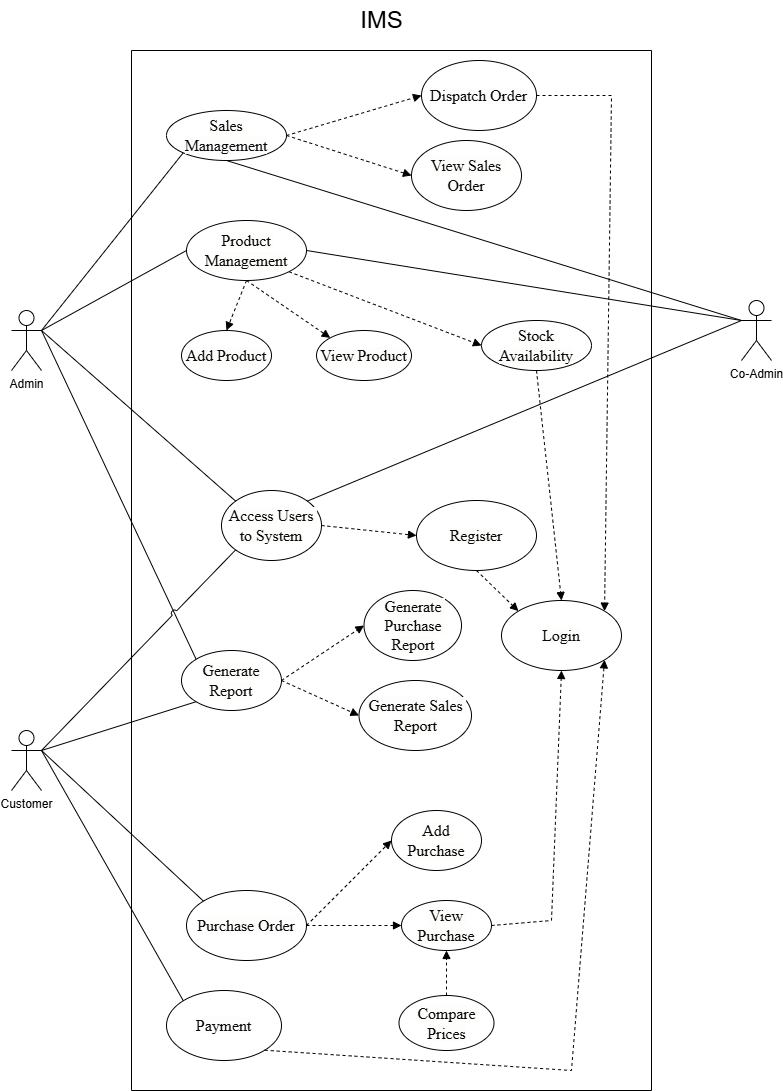

The diagram above was exported from draw.io. Its source (the exported page's mxGraphModel, read from the mxfile embedded in the PNG):
<mxGraphModel dx="2100" dy="1138" grid="1" gridSize="10" guides="1" tooltips="1" connect="1" arrows="1" fold="1" page="1" pageScale="1" pageWidth="850" pageHeight="1100" math="0" shadow="0">
  <root>
    <mxCell id="0" />
    <mxCell id="1" parent="0" />
    <mxCell id="1yqel8OSt_a-TtLsOp_5-5" value="" style="swimlane;startSize=0;" vertex="1" parent="1">
      <mxGeometry x="210" y="230" width="520" height="1040" as="geometry" />
    </mxCell>
    <mxCell id="1yqel8OSt_a-TtLsOp_5-20" value="&lt;span style=&quot;color: rgb(10, 10, 10); font-family: __Inter_2b114f, __Inter_Fallback_2b114f; font-size: 16px; letter-spacing: -0.1px; text-align: start; white-space-collapse: preserve; background-color: rgb(253, 253, 252);&quot;&gt;Sales Management&lt;/span&gt;" style="ellipse;whiteSpace=wrap;html=1;" vertex="1" parent="1yqel8OSt_a-TtLsOp_5-5">
      <mxGeometry x="35" y="60" width="120" height="50" as="geometry" />
    </mxCell>
    <mxCell id="1yqel8OSt_a-TtLsOp_5-4" value="&lt;span style=&quot;color: rgb(10, 10, 10); font-family: __Inter_2b114f, __Inter_Fallback_2b114f; font-size: 16px; letter-spacing: -0.1px; text-align: start; white-space-collapse: preserve; background-color: rgb(253, 253, 252);&quot;&gt;Access Users to System&lt;/span&gt;" style="ellipse;whiteSpace=wrap;html=1;" vertex="1" parent="1yqel8OSt_a-TtLsOp_5-5">
      <mxGeometry x="90" y="440" width="100" height="70" as="geometry" />
    </mxCell>
    <mxCell id="1yqel8OSt_a-TtLsOp_5-14" value="&lt;span style=&quot;color: rgb(10, 10, 10); font-family: __Inter_2b114f, __Inter_Fallback_2b114f; font-size: 16px; letter-spacing: -0.1px; text-align: start; white-space-collapse: preserve; background-color: rgb(253, 253, 252);&quot;&gt;Purchase Order&lt;/span&gt;" style="ellipse;whiteSpace=wrap;html=1;" vertex="1" parent="1yqel8OSt_a-TtLsOp_5-5">
      <mxGeometry x="55" y="840" width="120" height="70" as="geometry" />
    </mxCell>
    <mxCell id="1yqel8OSt_a-TtLsOp_5-17" value="&lt;span style=&quot;color: rgb(10, 10, 10); font-family: __Inter_2b114f, __Inter_Fallback_2b114f; font-size: 16px; letter-spacing: -0.1px; text-align: start; white-space-collapse: preserve; background-color: rgb(253, 253, 252);&quot;&gt;Generate Report&lt;/span&gt;" style="ellipse;whiteSpace=wrap;html=1;" vertex="1" parent="1yqel8OSt_a-TtLsOp_5-5">
      <mxGeometry x="50" y="600" width="100" height="60" as="geometry" />
    </mxCell>
    <mxCell id="1yqel8OSt_a-TtLsOp_5-28" value="&lt;span style=&quot;color: rgb(10, 10, 10); font-family: __Inter_2b114f, __Inter_Fallback_2b114f; font-size: 16px; letter-spacing: -0.1px; text-align: start; white-space-collapse: preserve; background-color: rgb(253, 253, 252);&quot;&gt;Product Management&lt;/span&gt;" style="ellipse;whiteSpace=wrap;html=1;" vertex="1" parent="1yqel8OSt_a-TtLsOp_5-5">
      <mxGeometry x="55" y="170" width="120" height="60" as="geometry" />
    </mxCell>
    <mxCell id="1yqel8OSt_a-TtLsOp_5-15" value="&lt;span style=&quot;color: rgb(10, 10, 10); font-family: __Inter_2b114f, __Inter_Fallback_2b114f; font-size: 16px; letter-spacing: -0.1px; text-align: start; white-space-collapse: preserve; background-color: rgb(253, 253, 252);&quot;&gt;View Purchase&lt;/span&gt;" style="ellipse;whiteSpace=wrap;html=1;" vertex="1" parent="1yqel8OSt_a-TtLsOp_5-5">
      <mxGeometry x="270" y="850" width="90" height="50" as="geometry" />
    </mxCell>
    <mxCell id="1yqel8OSt_a-TtLsOp_5-27" value="&lt;span style=&quot;color: rgb(10, 10, 10); font-family: __Inter_2b114f, __Inter_Fallback_2b114f; font-size: 16px; letter-spacing: -0.1px; text-align: start; white-space-collapse: preserve; background-color: rgb(253, 253, 252);&quot;&gt;Payment&lt;/span&gt;" style="ellipse;whiteSpace=wrap;html=1;" vertex="1" parent="1yqel8OSt_a-TtLsOp_5-5">
      <mxGeometry x="35" y="940" width="115" height="70" as="geometry" />
    </mxCell>
    <mxCell id="1yqel8OSt_a-TtLsOp_5-12" value="&lt;span style=&quot;color: rgb(10, 10, 10); font-family: __Inter_2b114f, __Inter_Fallback_2b114f; font-size: 16px; letter-spacing: -0.1px; text-align: start; white-space-collapse: preserve; background-color: rgb(253, 253, 252);&quot;&gt;Add Purchase&lt;/span&gt;" style="ellipse;whiteSpace=wrap;html=1;" vertex="1" parent="1yqel8OSt_a-TtLsOp_5-5">
      <mxGeometry x="260" y="760" width="90" height="60" as="geometry" />
    </mxCell>
    <mxCell id="1yqel8OSt_a-TtLsOp_5-16" value="&lt;span style=&quot;color: rgb(10, 10, 10); font-family: __Inter_2b114f, __Inter_Fallback_2b114f; font-size: 16px; letter-spacing: -0.1px; text-align: start; white-space-collapse: preserve; background-color: rgb(253, 253, 252);&quot;&gt;Compare Prices&lt;/span&gt;" style="ellipse;whiteSpace=wrap;html=1;" vertex="1" parent="1yqel8OSt_a-TtLsOp_5-5">
      <mxGeometry x="267.5" y="945" width="95" height="55" as="geometry" />
    </mxCell>
    <mxCell id="1yqel8OSt_a-TtLsOp_5-18" value="&lt;span style=&quot;color: rgb(10, 10, 10); font-family: __Inter_2b114f, __Inter_Fallback_2b114f; font-size: 16px; letter-spacing: -0.1px; text-align: start; white-space-collapse: preserve; background-color: rgb(253, 253, 252);&quot;&gt;Generate Purchase Report&lt;/span&gt;" style="ellipse;whiteSpace=wrap;html=1;" vertex="1" parent="1yqel8OSt_a-TtLsOp_5-5">
      <mxGeometry x="232.5" y="540" width="97.5" height="70" as="geometry" />
    </mxCell>
    <mxCell id="1yqel8OSt_a-TtLsOp_5-19" value="&lt;span style=&quot;color: rgb(10, 10, 10); font-family: __Inter_2b114f, __Inter_Fallback_2b114f; font-size: 16px; letter-spacing: -0.1px; text-align: start; white-space-collapse: preserve; background-color: rgb(253, 253, 252);&quot;&gt;Generate Sales Report&lt;/span&gt;" style="ellipse;whiteSpace=wrap;html=1;" vertex="1" parent="1yqel8OSt_a-TtLsOp_5-5">
      <mxGeometry x="227.5" y="630" width="112.5" height="70" as="geometry" />
    </mxCell>
    <mxCell id="1yqel8OSt_a-TtLsOp_5-49" value="" style="endArrow=block;dashed=1;html=1;rounded=0;entryX=0;entryY=0.5;entryDx=0;entryDy=0;exitX=1;exitY=0.5;exitDx=0;exitDy=0;endFill=1;" edge="1" parent="1yqel8OSt_a-TtLsOp_5-5" source="1yqel8OSt_a-TtLsOp_5-14" target="1yqel8OSt_a-TtLsOp_5-15">
      <mxGeometry width="50" height="50" relative="1" as="geometry">
        <mxPoint x="240" y="630" as="sourcePoint" />
        <mxPoint x="290" y="580" as="targetPoint" />
      </mxGeometry>
    </mxCell>
    <mxCell id="1yqel8OSt_a-TtLsOp_5-50" value="" style="endArrow=block;dashed=1;html=1;rounded=0;exitX=1;exitY=0.5;exitDx=0;exitDy=0;entryX=0;entryY=0.5;entryDx=0;entryDy=0;endFill=1;" edge="1" parent="1yqel8OSt_a-TtLsOp_5-5" source="1yqel8OSt_a-TtLsOp_5-14" target="1yqel8OSt_a-TtLsOp_5-12">
      <mxGeometry width="50" height="50" relative="1" as="geometry">
        <mxPoint x="350" y="580" as="sourcePoint" />
        <mxPoint x="400" y="530" as="targetPoint" />
      </mxGeometry>
    </mxCell>
    <mxCell id="1yqel8OSt_a-TtLsOp_5-51" value="" style="endArrow=block;dashed=1;html=1;rounded=0;exitX=1;exitY=0.5;exitDx=0;exitDy=0;entryX=0;entryY=0.5;entryDx=0;entryDy=0;endFill=1;" edge="1" parent="1yqel8OSt_a-TtLsOp_5-5" source="1yqel8OSt_a-TtLsOp_5-17" target="1yqel8OSt_a-TtLsOp_5-18">
      <mxGeometry width="50" height="50" relative="1" as="geometry">
        <mxPoint x="350" y="390" as="sourcePoint" />
        <mxPoint x="400" y="340" as="targetPoint" />
      </mxGeometry>
    </mxCell>
    <mxCell id="1yqel8OSt_a-TtLsOp_5-52" value="" style="endArrow=block;dashed=1;html=1;rounded=0;exitX=1;exitY=0.5;exitDx=0;exitDy=0;entryX=0;entryY=0.5;entryDx=0;entryDy=0;endFill=1;" edge="1" parent="1yqel8OSt_a-TtLsOp_5-5" source="1yqel8OSt_a-TtLsOp_5-17" target="1yqel8OSt_a-TtLsOp_5-19">
      <mxGeometry width="50" height="50" relative="1" as="geometry">
        <mxPoint x="350" y="390" as="sourcePoint" />
        <mxPoint x="400" y="340" as="targetPoint" />
      </mxGeometry>
    </mxCell>
    <mxCell id="1yqel8OSt_a-TtLsOp_5-25" value="&lt;span style=&quot;color: rgb(10, 10, 10); font-family: __Inter_2b114f, __Inter_Fallback_2b114f; font-size: 16px; letter-spacing: -0.1px; text-align: start; white-space-collapse: preserve; background-color: rgb(253, 253, 252);&quot;&gt;View Sales Order&lt;/span&gt;" style="ellipse;whiteSpace=wrap;html=1;" vertex="1" parent="1yqel8OSt_a-TtLsOp_5-5">
      <mxGeometry x="280" y="90" width="110" height="70" as="geometry" />
    </mxCell>
    <mxCell id="1yqel8OSt_a-TtLsOp_5-54" value="" style="endArrow=block;dashed=1;html=1;rounded=0;exitX=1;exitY=0.5;exitDx=0;exitDy=0;entryX=0;entryY=0.5;entryDx=0;entryDy=0;endFill=1;" edge="1" parent="1yqel8OSt_a-TtLsOp_5-5" source="1yqel8OSt_a-TtLsOp_5-20" target="1yqel8OSt_a-TtLsOp_5-25">
      <mxGeometry width="50" height="50" relative="1" as="geometry">
        <mxPoint x="350" y="320" as="sourcePoint" />
        <mxPoint x="400" y="270" as="targetPoint" />
      </mxGeometry>
    </mxCell>
    <mxCell id="1yqel8OSt_a-TtLsOp_5-29" value="&lt;span style=&quot;color: rgb(10, 10, 10); font-family: __Inter_2b114f, __Inter_Fallback_2b114f; font-size: 16px; letter-spacing: -0.1px; text-align: start; white-space-collapse: preserve; background-color: rgb(253, 253, 252);&quot;&gt;Add Product&lt;/span&gt;" style="ellipse;whiteSpace=wrap;html=1;" vertex="1" parent="1yqel8OSt_a-TtLsOp_5-5">
      <mxGeometry x="50" y="280" width="90" height="50" as="geometry" />
    </mxCell>
    <mxCell id="1yqel8OSt_a-TtLsOp_5-31" value="&lt;span style=&quot;color: rgb(10, 10, 10); font-family: __Inter_2b114f, __Inter_Fallback_2b114f; font-size: 16px; letter-spacing: -0.1px; text-align: start; white-space-collapse: preserve; background-color: rgb(253, 253, 252);&quot;&gt;View Product&lt;/span&gt;" style="ellipse;whiteSpace=wrap;html=1;" vertex="1" parent="1yqel8OSt_a-TtLsOp_5-5">
      <mxGeometry x="185" y="280" width="95" height="50" as="geometry" />
    </mxCell>
    <mxCell id="1yqel8OSt_a-TtLsOp_5-56" value="" style="endArrow=block;dashed=1;html=1;rounded=0;exitX=0.5;exitY=1;exitDx=0;exitDy=0;entryX=0.5;entryY=0;entryDx=0;entryDy=0;endFill=1;" edge="1" parent="1yqel8OSt_a-TtLsOp_5-5" source="1yqel8OSt_a-TtLsOp_5-28" target="1yqel8OSt_a-TtLsOp_5-29">
      <mxGeometry width="50" height="50" relative="1" as="geometry">
        <mxPoint x="350" y="130" as="sourcePoint" />
        <mxPoint x="400" y="80" as="targetPoint" />
      </mxGeometry>
    </mxCell>
    <mxCell id="1yqel8OSt_a-TtLsOp_5-57" value="" style="endArrow=block;dashed=1;html=1;rounded=0;exitX=0.5;exitY=1;exitDx=0;exitDy=0;entryX=0;entryY=0;entryDx=0;entryDy=0;endFill=1;" edge="1" parent="1yqel8OSt_a-TtLsOp_5-5" source="1yqel8OSt_a-TtLsOp_5-28" target="1yqel8OSt_a-TtLsOp_5-31">
      <mxGeometry width="50" height="50" relative="1" as="geometry">
        <mxPoint x="350" y="130" as="sourcePoint" />
        <mxPoint x="400" y="80" as="targetPoint" />
      </mxGeometry>
    </mxCell>
    <mxCell id="1yqel8OSt_a-TtLsOp_5-32" value="&lt;span style=&quot;color: rgb(10, 10, 10); font-family: __Inter_2b114f, __Inter_Fallback_2b114f; font-size: 16px; letter-spacing: -0.1px; text-align: start; white-space-collapse: preserve; background-color: rgb(253, 253, 252);&quot;&gt;Stock Availability&lt;/span&gt;" style="ellipse;whiteSpace=wrap;html=1;" vertex="1" parent="1yqel8OSt_a-TtLsOp_5-5">
      <mxGeometry x="350" y="270" width="110" height="50" as="geometry" />
    </mxCell>
    <mxCell id="1yqel8OSt_a-TtLsOp_5-58" value="" style="endArrow=block;dashed=1;html=1;rounded=0;entryX=0;entryY=0.5;entryDx=0;entryDy=0;exitX=1;exitY=1;exitDx=0;exitDy=0;endFill=1;" edge="1" parent="1yqel8OSt_a-TtLsOp_5-5" source="1yqel8OSt_a-TtLsOp_5-28" target="1yqel8OSt_a-TtLsOp_5-32">
      <mxGeometry width="50" height="50" relative="1" as="geometry">
        <mxPoint x="350" y="330" as="sourcePoint" />
        <mxPoint x="400" y="280" as="targetPoint" />
      </mxGeometry>
    </mxCell>
    <mxCell id="1yqel8OSt_a-TtLsOp_5-59" value="" style="endArrow=block;dashed=1;html=1;rounded=0;entryX=0.5;entryY=1;entryDx=0;entryDy=0;exitX=0.5;exitY=0;exitDx=0;exitDy=0;endFill=1;" edge="1" parent="1yqel8OSt_a-TtLsOp_5-5" source="1yqel8OSt_a-TtLsOp_5-16" target="1yqel8OSt_a-TtLsOp_5-15">
      <mxGeometry width="50" height="50" relative="1" as="geometry">
        <mxPoint x="350" y="720" as="sourcePoint" />
        <mxPoint x="400" y="670" as="targetPoint" />
      </mxGeometry>
    </mxCell>
    <mxCell id="1yqel8OSt_a-TtLsOp_5-26" value="&lt;span style=&quot;color: rgb(10, 10, 10); font-family: __Inter_2b114f, __Inter_Fallback_2b114f; font-size: 16px; letter-spacing: -0.1px; text-align: start; white-space-collapse: preserve; background-color: rgb(253, 253, 252);&quot;&gt;Dispatch Order&lt;/span&gt;" style="ellipse;whiteSpace=wrap;html=1;" vertex="1" parent="1yqel8OSt_a-TtLsOp_5-5">
      <mxGeometry x="290" y="10" width="115" height="70" as="geometry" />
    </mxCell>
    <mxCell id="1yqel8OSt_a-TtLsOp_5-53" value="" style="endArrow=block;dashed=1;html=1;rounded=0;exitX=1;exitY=0.5;exitDx=0;exitDy=0;entryX=0;entryY=0.5;entryDx=0;entryDy=0;endFill=1;" edge="1" parent="1yqel8OSt_a-TtLsOp_5-5" source="1yqel8OSt_a-TtLsOp_5-20" target="1yqel8OSt_a-TtLsOp_5-26">
      <mxGeometry width="50" height="50" relative="1" as="geometry">
        <mxPoint x="350" y="320" as="sourcePoint" />
        <mxPoint x="390" y="270" as="targetPoint" />
      </mxGeometry>
    </mxCell>
    <mxCell id="1yqel8OSt_a-TtLsOp_5-13" value="&lt;span style=&quot;color: rgb(10, 10, 10); font-family: __Inter_2b114f, __Inter_Fallback_2b114f; font-size: 16px; letter-spacing: -0.1px; text-align: start; white-space-collapse: preserve; background-color: rgb(253, 253, 252);&quot;&gt;Register&lt;/span&gt;" style="ellipse;whiteSpace=wrap;html=1;" vertex="1" parent="1yqel8OSt_a-TtLsOp_5-5">
      <mxGeometry x="285" y="450" width="120" height="70" as="geometry" />
    </mxCell>
    <mxCell id="1yqel8OSt_a-TtLsOp_5-62" value="" style="endArrow=block;dashed=1;html=1;rounded=0;exitX=1;exitY=0.5;exitDx=0;exitDy=0;entryX=0;entryY=0.5;entryDx=0;entryDy=0;endFill=1;" edge="1" parent="1yqel8OSt_a-TtLsOp_5-5" source="1yqel8OSt_a-TtLsOp_5-4" target="1yqel8OSt_a-TtLsOp_5-13">
      <mxGeometry width="50" height="50" relative="1" as="geometry">
        <mxPoint x="400" y="190" as="sourcePoint" />
        <mxPoint x="450" y="140" as="targetPoint" />
      </mxGeometry>
    </mxCell>
    <mxCell id="1yqel8OSt_a-TtLsOp_5-11" value="&lt;span style=&quot;color: rgb(10, 10, 10); font-family: __Inter_2b114f, __Inter_Fallback_2b114f; font-size: 16px; letter-spacing: -0.1px; text-align: start; white-space-collapse: preserve; background-color: rgb(253, 253, 252);&quot;&gt;Login&lt;/span&gt;" style="ellipse;whiteSpace=wrap;html=1;" vertex="1" parent="1yqel8OSt_a-TtLsOp_5-5">
      <mxGeometry x="370" y="550" width="120" height="70" as="geometry" />
    </mxCell>
    <mxCell id="1yqel8OSt_a-TtLsOp_5-64" value="" style="endArrow=block;dashed=1;html=1;rounded=0;exitX=1;exitY=1;exitDx=0;exitDy=0;entryX=1;entryY=1;entryDx=0;entryDy=0;endFill=1;" edge="1" parent="1yqel8OSt_a-TtLsOp_5-5" source="1yqel8OSt_a-TtLsOp_5-27" target="1yqel8OSt_a-TtLsOp_5-11">
      <mxGeometry width="50" height="50" relative="1" as="geometry">
        <mxPoint x="610" y="520" as="sourcePoint" />
        <mxPoint x="660" y="470" as="targetPoint" />
        <Array as="points">
          <mxPoint x="440" y="1020" />
        </Array>
      </mxGeometry>
    </mxCell>
    <mxCell id="1yqel8OSt_a-TtLsOp_5-65" value="" style="endArrow=block;dashed=1;html=1;rounded=0;exitX=1;exitY=0.5;exitDx=0;exitDy=0;entryX=0.5;entryY=1;entryDx=0;entryDy=0;endFill=1;" edge="1" parent="1yqel8OSt_a-TtLsOp_5-5" source="1yqel8OSt_a-TtLsOp_5-15" target="1yqel8OSt_a-TtLsOp_5-11">
      <mxGeometry width="50" height="50" relative="1" as="geometry">
        <mxPoint x="610" y="520" as="sourcePoint" />
        <mxPoint x="660" y="470" as="targetPoint" />
        <Array as="points">
          <mxPoint x="420" y="870" />
        </Array>
      </mxGeometry>
    </mxCell>
    <mxCell id="1yqel8OSt_a-TtLsOp_5-66" value="" style="endArrow=block;dashed=1;html=1;rounded=0;exitX=1;exitY=0.5;exitDx=0;exitDy=0;entryX=1;entryY=0;entryDx=0;entryDy=0;endFill=1;jumpStyle=arc;" edge="1" parent="1yqel8OSt_a-TtLsOp_5-5" source="1yqel8OSt_a-TtLsOp_5-26" target="1yqel8OSt_a-TtLsOp_5-11">
      <mxGeometry width="50" height="50" relative="1" as="geometry">
        <mxPoint x="610" y="520" as="sourcePoint" />
        <mxPoint x="660" y="470" as="targetPoint" />
        <Array as="points">
          <mxPoint x="480" y="45" />
        </Array>
      </mxGeometry>
    </mxCell>
    <mxCell id="1yqel8OSt_a-TtLsOp_5-67" value="" style="endArrow=block;dashed=1;html=1;rounded=0;exitX=0.5;exitY=1;exitDx=0;exitDy=0;entryX=0.5;entryY=0;entryDx=0;entryDy=0;endFill=1;" edge="1" parent="1yqel8OSt_a-TtLsOp_5-5" source="1yqel8OSt_a-TtLsOp_5-32" target="1yqel8OSt_a-TtLsOp_5-11">
      <mxGeometry width="50" height="50" relative="1" as="geometry">
        <mxPoint x="610" y="520" as="sourcePoint" />
        <mxPoint x="660" y="470" as="targetPoint" />
      </mxGeometry>
    </mxCell>
    <mxCell id="1yqel8OSt_a-TtLsOp_5-68" value="" style="endArrow=block;dashed=1;html=1;rounded=0;exitX=0.5;exitY=1;exitDx=0;exitDy=0;entryX=0;entryY=0;entryDx=0;entryDy=0;endFill=1;" edge="1" parent="1yqel8OSt_a-TtLsOp_5-5" source="1yqel8OSt_a-TtLsOp_5-13" target="1yqel8OSt_a-TtLsOp_5-11">
      <mxGeometry width="50" height="50" relative="1" as="geometry">
        <mxPoint x="610" y="520" as="sourcePoint" />
        <mxPoint x="660" y="470" as="targetPoint" />
      </mxGeometry>
    </mxCell>
    <mxCell id="1yqel8OSt_a-TtLsOp_5-6" value="Admin" style="shape=umlActor;verticalLabelPosition=bottom;verticalAlign=top;html=1;outlineConnect=0;" vertex="1" parent="1">
      <mxGeometry x="90" y="490" width="30" height="60" as="geometry" />
    </mxCell>
    <mxCell id="1yqel8OSt_a-TtLsOp_5-7" value="Customer" style="shape=umlActor;verticalLabelPosition=bottom;verticalAlign=top;html=1;outlineConnect=0;" vertex="1" parent="1">
      <mxGeometry x="90" y="910" width="30" height="60" as="geometry" />
    </mxCell>
    <mxCell id="1yqel8OSt_a-TtLsOp_5-9" value="Co-Admin" style="shape=umlActor;verticalLabelPosition=bottom;verticalAlign=top;html=1;outlineConnect=0;" vertex="1" parent="1">
      <mxGeometry x="820" y="480" width="30" height="60" as="geometry" />
    </mxCell>
    <mxCell id="1yqel8OSt_a-TtLsOp_5-36" value="" style="endArrow=none;html=1;rounded=0;exitX=1;exitY=0.3333333333333333;exitDx=0;exitDy=0;exitPerimeter=0;entryX=0;entryY=0;entryDx=0;entryDy=0;" edge="1" parent="1" source="1yqel8OSt_a-TtLsOp_5-6" target="1yqel8OSt_a-TtLsOp_5-4">
      <mxGeometry width="50" height="50" relative="1" as="geometry">
        <mxPoint x="200" y="330" as="sourcePoint" />
        <mxPoint x="250" y="280" as="targetPoint" />
      </mxGeometry>
    </mxCell>
    <mxCell id="1yqel8OSt_a-TtLsOp_5-39" value="&lt;font style=&quot;font-size: 24px;&quot;&gt;IMS&lt;/font&gt;" style="text;html=1;align=center;verticalAlign=middle;resizable=0;points=[];autosize=1;strokeColor=none;fillColor=none;" vertex="1" parent="1">
      <mxGeometry x="425" y="180" width="70" height="40" as="geometry" />
    </mxCell>
    <mxCell id="1yqel8OSt_a-TtLsOp_5-40" value="" style="endArrow=none;html=1;rounded=0;exitX=1;exitY=0.3333333333333333;exitDx=0;exitDy=0;exitPerimeter=0;entryX=0;entryY=1;entryDx=0;entryDy=0;" edge="1" parent="1" source="1yqel8OSt_a-TtLsOp_5-6" target="1yqel8OSt_a-TtLsOp_5-20">
      <mxGeometry width="50" height="50" relative="1" as="geometry">
        <mxPoint x="180" y="430" as="sourcePoint" />
        <mxPoint x="230" y="380" as="targetPoint" />
      </mxGeometry>
    </mxCell>
    <mxCell id="1yqel8OSt_a-TtLsOp_5-41" value="" style="endArrow=none;html=1;rounded=0;entryX=0;entryY=0;entryDx=0;entryDy=0;exitX=1;exitY=0.3333333333333333;exitDx=0;exitDy=0;exitPerimeter=0;" edge="1" parent="1" source="1yqel8OSt_a-TtLsOp_5-6" target="1yqel8OSt_a-TtLsOp_5-17">
      <mxGeometry width="50" height="50" relative="1" as="geometry">
        <mxPoint x="160" y="360" as="sourcePoint" />
        <mxPoint x="260" y="220" as="targetPoint" />
      </mxGeometry>
    </mxCell>
    <mxCell id="1yqel8OSt_a-TtLsOp_5-42" value="" style="endArrow=none;html=1;rounded=0;entryX=0;entryY=0.5;entryDx=0;entryDy=0;exitX=1;exitY=0.3333333333333333;exitDx=0;exitDy=0;exitPerimeter=0;" edge="1" parent="1" source="1yqel8OSt_a-TtLsOp_5-6" target="1yqel8OSt_a-TtLsOp_5-28">
      <mxGeometry width="50" height="50" relative="1" as="geometry">
        <mxPoint x="100" y="250" as="sourcePoint" />
        <mxPoint x="190" y="200" as="targetPoint" />
      </mxGeometry>
    </mxCell>
    <mxCell id="1yqel8OSt_a-TtLsOp_5-43" value="" style="endArrow=none;html=1;rounded=0;exitX=1;exitY=0.5;exitDx=0;exitDy=0;entryX=0;entryY=0.3333333333333333;entryDx=0;entryDy=0;entryPerimeter=0;" edge="1" parent="1" source="1yqel8OSt_a-TtLsOp_5-28" target="1yqel8OSt_a-TtLsOp_5-9">
      <mxGeometry width="50" height="50" relative="1" as="geometry">
        <mxPoint x="800" y="550" as="sourcePoint" />
        <mxPoint x="850" y="500" as="targetPoint" />
      </mxGeometry>
    </mxCell>
    <mxCell id="1yqel8OSt_a-TtLsOp_5-45" value="" style="endArrow=none;html=1;rounded=0;exitX=1;exitY=0.3333333333333333;exitDx=0;exitDy=0;exitPerimeter=0;entryX=0;entryY=0;entryDx=0;entryDy=0;" edge="1" parent="1" source="1yqel8OSt_a-TtLsOp_5-7" target="1yqel8OSt_a-TtLsOp_5-14">
      <mxGeometry width="50" height="50" relative="1" as="geometry">
        <mxPoint x="570" y="630" as="sourcePoint" />
        <mxPoint x="620" y="580" as="targetPoint" />
      </mxGeometry>
    </mxCell>
    <mxCell id="1yqel8OSt_a-TtLsOp_5-46" value="" style="endArrow=none;html=1;rounded=0;exitX=1;exitY=0.3333333333333333;exitDx=0;exitDy=0;exitPerimeter=0;entryX=0;entryY=0;entryDx=0;entryDy=0;" edge="1" parent="1" source="1yqel8OSt_a-TtLsOp_5-7" target="1yqel8OSt_a-TtLsOp_5-27">
      <mxGeometry width="50" height="50" relative="1" as="geometry">
        <mxPoint x="570" y="830" as="sourcePoint" />
        <mxPoint x="620" y="780" as="targetPoint" />
      </mxGeometry>
    </mxCell>
    <mxCell id="1yqel8OSt_a-TtLsOp_5-47" value="" style="endArrow=none;html=1;rounded=0;exitX=1;exitY=0.3333333333333333;exitDx=0;exitDy=0;exitPerimeter=0;entryX=0;entryY=1;entryDx=0;entryDy=0;" edge="1" parent="1" source="1yqel8OSt_a-TtLsOp_5-7" target="1yqel8OSt_a-TtLsOp_5-17">
      <mxGeometry width="50" height="50" relative="1" as="geometry">
        <mxPoint x="130" y="793" as="sourcePoint" />
        <mxPoint x="620" y="450" as="targetPoint" />
      </mxGeometry>
    </mxCell>
    <mxCell id="1yqel8OSt_a-TtLsOp_5-44" value="" style="endArrow=none;html=1;rounded=0;exitX=0.5;exitY=1;exitDx=0;exitDy=0;entryX=0;entryY=0.3333333333333333;entryDx=0;entryDy=0;entryPerimeter=0;" edge="1" parent="1" source="1yqel8OSt_a-TtLsOp_5-20" target="1yqel8OSt_a-TtLsOp_5-9">
      <mxGeometry width="50" height="50" relative="1" as="geometry">
        <mxPoint x="500" y="490" as="sourcePoint" />
        <mxPoint x="850" y="690" as="targetPoint" />
      </mxGeometry>
    </mxCell>
    <mxCell id="1yqel8OSt_a-TtLsOp_5-60" value="" style="endArrow=none;html=1;rounded=0;exitX=1;exitY=0;exitDx=0;exitDy=0;entryX=0;entryY=0.3333333333333333;entryDx=0;entryDy=0;entryPerimeter=0;" edge="1" parent="1" source="1yqel8OSt_a-TtLsOp_5-4" target="1yqel8OSt_a-TtLsOp_5-9">
      <mxGeometry width="50" height="50" relative="1" as="geometry">
        <mxPoint x="530" y="630" as="sourcePoint" />
        <mxPoint x="580" y="580" as="targetPoint" />
      </mxGeometry>
    </mxCell>
    <mxCell id="1yqel8OSt_a-TtLsOp_5-61" value="" style="endArrow=none;html=1;rounded=0;exitX=1;exitY=0.3333333333333333;exitDx=0;exitDy=0;exitPerimeter=0;entryX=0;entryY=1;entryDx=0;entryDy=0;jumpStyle=arc;" edge="1" parent="1" source="1yqel8OSt_a-TtLsOp_5-7" target="1yqel8OSt_a-TtLsOp_5-4">
      <mxGeometry width="50" height="50" relative="1" as="geometry">
        <mxPoint x="530" y="830" as="sourcePoint" />
        <mxPoint x="580" y="780" as="targetPoint" />
      </mxGeometry>
    </mxCell>
  </root>
</mxGraphModel>